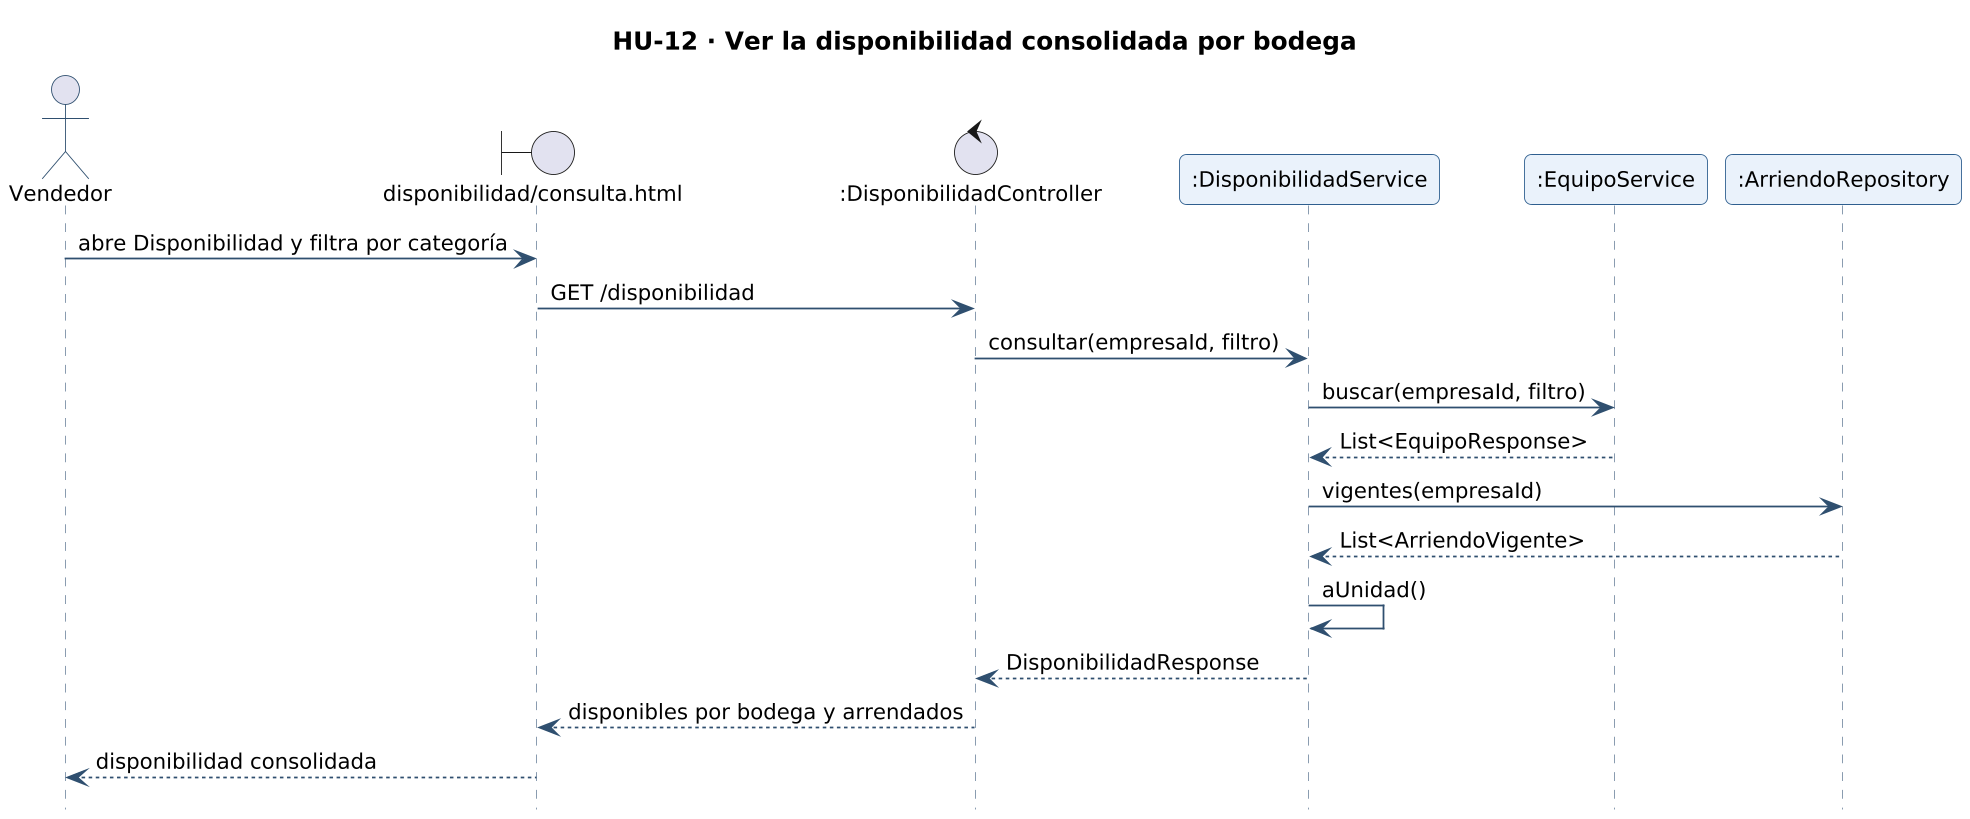

The diagram above was rendered by PlantUML. Its source (embedded in the PNG):
@startuml secuencia-hu-12
!include _estilo.iuml
hide footbox
skinparam maxMessageSize 260
skinparam sequenceMessageAlign left
title HU-12 · Ver la disponibilidad consolidada por bodega
actor "Vendedor" as A
boundary "disponibilidad/consulta.html" as L_VISTA_disponibilidad_consulta
control ":DisponibilidadController" as L_DisponibilidadController
participant ":DisponibilidadService" as L_DisponibilidadService
participant ":EquipoService" as L_EquipoService
participant ":ArriendoRepository" as L_ArriendoRepository
A -> L_VISTA_disponibilidad_consulta : abre Disponibilidad y filtra por categoría
L_VISTA_disponibilidad_consulta -> L_DisponibilidadController : GET /disponibilidad
L_DisponibilidadController -> L_DisponibilidadService : consultar(empresaId, filtro)
L_DisponibilidadService -> L_EquipoService : buscar(empresaId, filtro)
L_EquipoService --> L_DisponibilidadService : List<EquipoResponse>
L_DisponibilidadService -> L_ArriendoRepository : vigentes(empresaId)
L_ArriendoRepository --> L_DisponibilidadService : List<ArriendoVigente>
L_DisponibilidadService -> L_DisponibilidadService : aUnidad()
L_DisponibilidadService --> L_DisponibilidadController : DisponibilidadResponse
L_DisponibilidadController --> L_VISTA_disponibilidad_consulta : disponibles por bodega y arrendados
L_VISTA_disponibilidad_consulta --> A : disponibilidad consolidada
@enduml